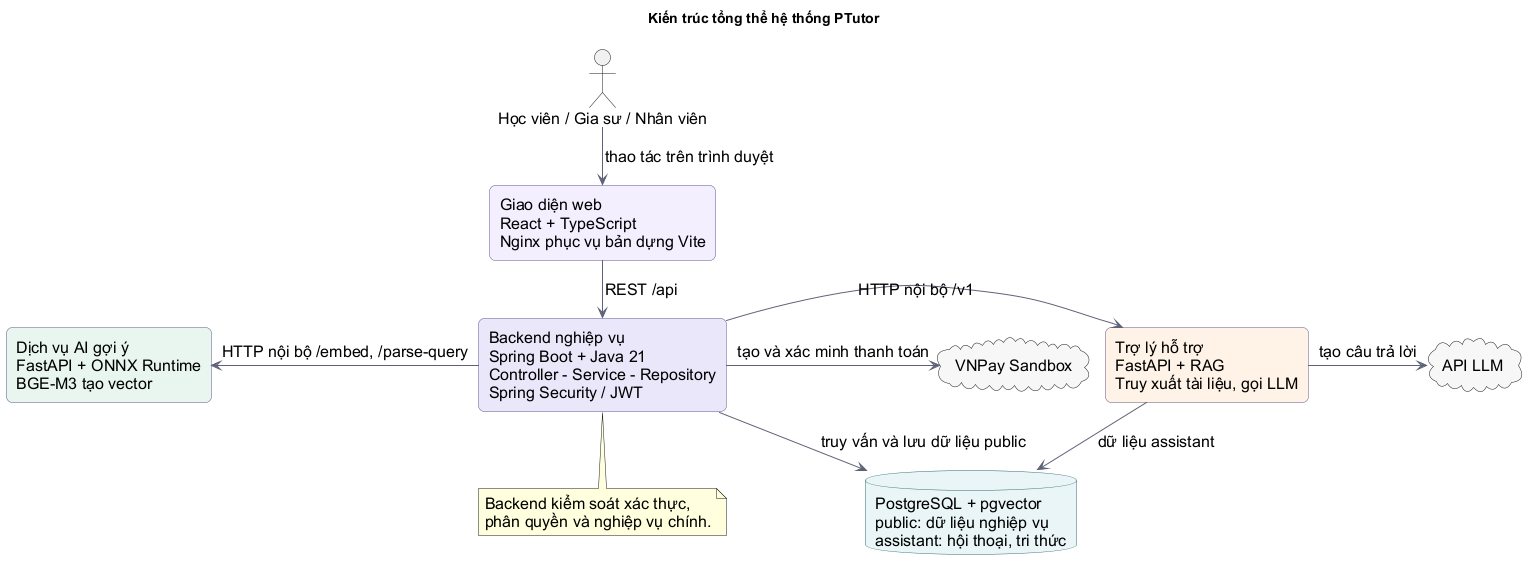

The diagram above was rendered by PlantUML. Its source (embedded in the PNG):
@startuml
title Kiến trúc tổng thể hệ thống PTutor
!pragma layout smetana
top to bottom direction
skinparam backgroundColor #FFFFFF
skinparam defaultFontName Arial
skinparam defaultFontSize 16
skinparam shadowing false
skinparam rectangle {
  RoundCorner 12
  BorderColor #62578A
}
skinparam database {
  BorderColor #336B72
}
skinparam ArrowColor #5F6378

actor "Học viên / Gia sư / Nhân viên" as User
rectangle "Giao diện web\nReact + TypeScript\nNginx phục vụ bản dựng Vite" as Front #F2EFFF
rectangle "Backend nghiệp vụ\nSpring Boot + Java 21\nController - Service - Repository\nSpring Security / JWT" as Backend #E9E7F8
rectangle "Dịch vụ AI gợi ý\nFastAPI + ONNX Runtime\nBGE-M3 tạo vector" as Ai #E8F5EF
rectangle "Trợ lý hỗ trợ\nFastAPI + RAG\nTruy xuất tài liệu, gọi LLM" as Assistant #FFF3E6
database "PostgreSQL + pgvector\npublic: dữ liệu nghiệp vụ\nassistant: hội thoại, tri thức" as Db #E8F4F6
cloud "VNPay Sandbox" as Vnpay #F7F7F7
cloud "API LLM" as Llm #F7F7F7

User -down-> Front : thao tác trên trình duyệt
Front -down-> Backend : REST /api
Backend -down-> Db : truy vấn và lưu dữ liệu public
Backend -left-> Ai : HTTP nội bộ /embed, /parse-query
Backend -right-> Assistant : HTTP nội bộ /v1
Assistant -down-> Db : dữ liệu assistant
Assistant -right-> Llm : tạo câu trả lời
Backend -right-> Vnpay : tạo và xác minh thanh toán

note bottom of Backend
  Backend kiểm soát xác thực,
  phân quyền và nghiệp vụ chính.
end note
@enduml